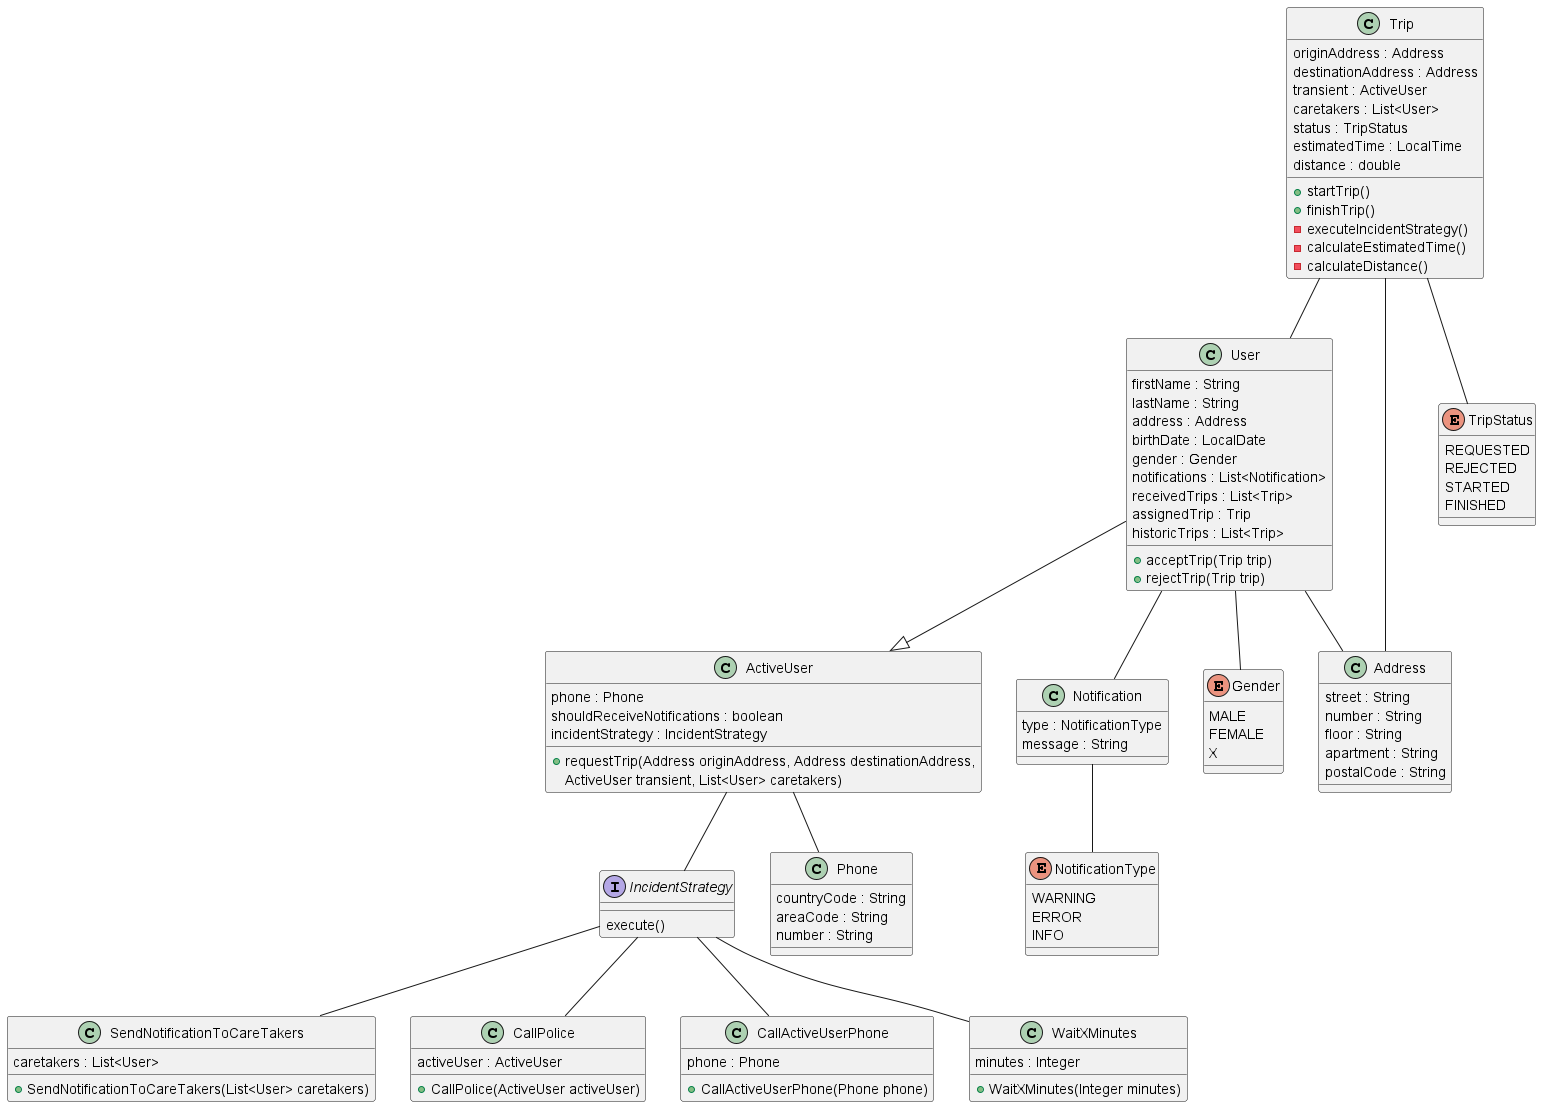

The diagram above was rendered by PlantUML. Its source (embedded in the PNG):
@startuml

class User {
    firstName : String
    lastName : String
    address : Address
    birthDate : LocalDate
    gender : Gender
    notifications : List<Notification>
    receivedTrips : List<Trip>
    assignedTrip : Trip
    historicTrips : List<Trip>
    
    + acceptTrip(Trip trip)
    + rejectTrip(Trip trip)
}

class ActiveUser {
    phone : Phone
    shouldReceiveNotifications : boolean
    incidentStrategy : IncidentStrategy
    'Preguntar si request trip hace falta'
    +requestTrip(Address originAddress, Address destinationAddress,
                  ActiveUser transient, List<User> caretakers)
}

class Trip {
    originAddress : Address
    destinationAddress : Address
    transient : ActiveUser
    caretakers : List<User>
    status : TripStatus
    estimatedTime : LocalTime
    distance : double

    +startTrip()
    +finishTrip()
    -executeIncidentStrategy()
    -calculateEstimatedTime()
    -calculateDistance()
}

interface IncidentStrategy {
    execute()
}

class SendNotificationToCareTakers {
    caretakers : List<User>
    + SendNotificationToCareTakers(List<User> caretakers)
}

class CallPolice {
    activeUser : ActiveUser
    + CallPolice(ActiveUser activeUser)
}

class CallActiveUserPhone {
    phone : Phone
    + CallActiveUserPhone(Phone phone)
}

class WaitXMinutes {
    minutes : Integer
    + WaitXMinutes(Integer minutes)
}


class Notification {
    type : NotificationType
    message : String
}

class Phone {
    countryCode : String
    areaCode : String
    number : String
}

class Address {
    street : String
    number : String
    floor : String
    apartment : String
    postalCode : String
}

enum NotificationType {
    WARNING
    ERROR
    INFO
}

enum Gender {
    MALE
    FEMALE
    X
}

enum TripStatus {
    REQUESTED
    REJECTED
    STARTED
    FINISHED
}

User -- Gender
User -- Address
User -- Notification
User --|> ActiveUser

ActiveUser -- IncidentStrategy
ActiveUser -- Phone

IncidentStrategy -- SendNotificationToCareTakers
IncidentStrategy -- CallPolice
IncidentStrategy -- CallActiveUserPhone
IncidentStrategy -- WaitXMinutes

Trip -- User
Trip -- Address
Trip -- TripStatus

Notification -- NotificationType
@enduml